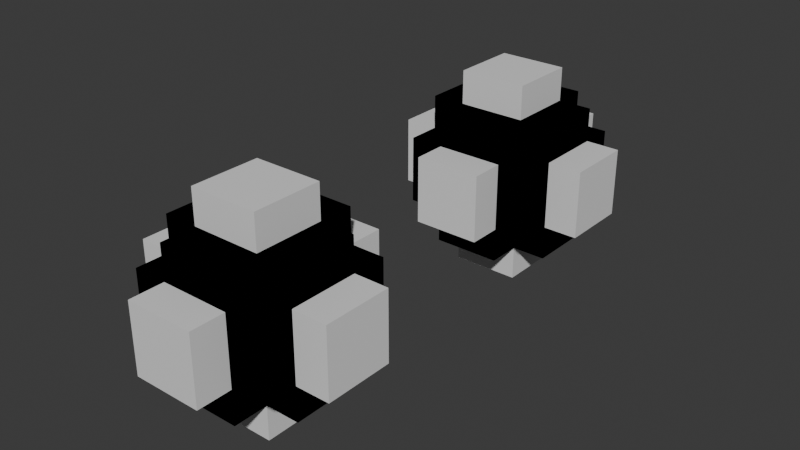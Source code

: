 # Source: anonymous_attribute_border_link.blend  (saved by Blender 5.2.7; exported with 4.5.12 LTS)
import bpy
from mathutils import Matrix  # noqa: F401  (used for matrix-valued properties, if any)

bpy.ops.wm.read_factory_settings(use_empty=True)
scene = bpy.context.scene
scene.name = 'Scene'

# ---- collections
col_collection = bpy.data.collections.new('Collection'); scene.collection.children.link(col_collection)

# ---- materials (node trees are filled in below, after node groups)
mat_material = bpy.data.materials.new('Material')
mat_material.alpha_threshold = 0.0
mat_material.use_backface_culling_lightprobe_volume = False
mat_material.use_transparent_shadow = False
mat_material.roughness = 0.5
mat_material.line_color = (0.0, 0.0, 0.0, 1.0)

# ---- node groups
ng_geometry_nodes = bpy.data.node_groups.new('Geometry Nodes', 'GeometryNodeTree')
_s = ng_geometry_nodes.interface.new_socket(name='Geometry', in_out='OUTPUT', socket_type='NodeSocketGeometry')
_s = ng_geometry_nodes.interface.new_socket(name='Geometry', in_out='INPUT', socket_type='NodeSocketGeometry')
ng_geometry_nodes.is_modifier = True
_N = ng_geometry_nodes.nodes; _L = ng_geometry_nodes.links
n0 = _N.new('GeometryNodeRepeatInput'); n0.name = 'Repeat Input'; n0.location = (-774, 156)
n0.inputs[0].default_value = 2
n1 = _N.new('GeometryNodeJoinGeometry'); n1.name = 'Join Geometry'; n1.location = (-493, 85)
n2 = _N.new('GeometryNodeExtrudeMesh'); n2.name = 'Extrude Mesh'; n2.location = (-269, 166)
n3 = _N.new('GeometryNodeRepeatOutput'); n3.name = 'Repeat Output'; n3.location = (-39, 166)
n4 = _N.new('NodeGroupOutput'); n4.name = 'Group Output'; n4.location = (171, 166)
n5 = _N.new('GeometryNodeCaptureAttribute'); n5.name = 'Capture Attribute'; n5.location = (-776, -18)
n5.capture_items.clear()
n5.inputs[1].default_value = True
n6 = _N.new('NodeGroupInput'); n6.name = 'Group Input'; n6.location = (-1025, -100)
n0.pair_with_output(n3)
_L.new(n2.outputs[0], n3.inputs[0])
_L.new(n3.outputs[0], n4.inputs[0])
_L.new(n6.outputs[0], n5.inputs[0])
_L.new(n1.outputs[0], n2.inputs[0])
_L.new(n5.outputs[1], n2.inputs[1])
_L.new(n0.outputs[1], n1.inputs[0])
_L.new(n5.outputs[0], n1.inputs[0])
n4.is_active_output = True

# ---- material node trees
mat_material.use_nodes = True; mat_material.node_tree.nodes.clear()
_N = mat_material.node_tree.nodes; _L = mat_material.node_tree.links
n0 = _N.new('ShaderNodeOutputMaterial'); n0.name = 'Material Output'; n0.location = (300, 300)
n1 = _N.new('ShaderNodeBsdfPrincipled'); n1.name = 'Principled BSDF'; n1.location = (10, 300)
n1.inputs[3].default_value = 1.45
n1.inputs[10].default_value = 0.0
_L.new(n1.outputs[0], n0.inputs[0])
n0.is_active_output = True

# ---- world
world_world = bpy.data.worlds.new('World'); scene.world = world_world
world_world.use_nodes = True; world_world.node_tree.nodes.clear()
_N = world_world.node_tree.nodes; _L = world_world.node_tree.links
n0 = _N.new('ShaderNodeOutputWorld'); n0.name = 'World Output'; n0.location = (300, 300)
n1 = _N.new('ShaderNodeBackground'); n1.name = 'Background'; n1.location = (10, 300)
n1.inputs[0].default_value = (0.05088, 0.05088, 0.05088, 1.0)
_L.new(n1.outputs[0], n0.inputs[0])
n0.is_active_output = True
world_world.color = (0.05088, 0.05088, 0.05088)
world_world.use_sun_shadow = False
world_world.sun_shadow_jitter_overblur = 0.0

# ---- meshes
me_cube = bpy.data.meshes.new('Cube')
me_cube.from_pydata([(1.0, 1.0, 1.0), (1.0, 1.0, -1.0), (1.0, -1.0, 1.0), (1.0, -1.0, -1.0), (-1.0, 1.0, 1.0), (-1.0, 1.0, -1.0), (-1.0, -1.0, 1.0), (-1.0, -1.0, -1.0)], [], [(0, 4, 6, 2), (3, 2, 6, 7), (7, 6, 4, 5), (5, 1, 3, 7), (1, 0, 2, 3), (5, 4, 0, 1)])
_uv = me_cube.uv_layers.new(name='UVMap')
_uv.uv.foreach_set('vector', [0.625, 0.5, 0.875, 0.5, 0.875, 0.75, 0.625, 0.75, 0.375, 0.75, 0.625, 0.75, 0.625, 1.0, 0.375, 1.0, 0.375, 0.0, 0.625, 0.0, 0.625, 0.25, 0.375, 0.25, 0.125, 0.5, 0.375, 0.5, 0.375, 0.75, 0.125, 0.75, 0.375, 0.5, 0.625, 0.5, 0.625, 0.75, 0.375, 0.75, 0.375, 0.25, 0.625, 0.25, 0.625, 0.5, 0.375, 0.5])
me_cube.materials.append(mat_material)
me_cube.use_mirror_vertex_groups = False
me_cube.update()
me_cube_001 = bpy.data.meshes.new('Cube.001')
me_cube_001.from_pydata([(1.0, 1.0, 1.0), (1.0, 1.0, -1.0), (1.0, -1.0, 1.0), (1.0, -1.0, -1.0), (-1.0, 1.0, 1.0), (-1.0, 1.0, -1.0), (-1.0, -1.0, 1.0), (-1.0, -1.0, -1.0), (1.0, 1.0, 2.0), (-1.0, 1.0, 2.0), (-1.0, -1.0, 2.0), (1.0, -1.0, 2.0), (1.0, -2.0, -1.0), (1.0, -2.0, 1.0), (-1.0, -2.0, 1.0), (-1.0, -2.0, -1.0), (-2.0, -1.0, -1.0), (-2.0, -1.0, 1.0), (-2.0, 1.0, 1.0), (-2.0, 1.0, -1.0), (-1.0, 1.0, -2.0), (1.0, 1.0, -2.0), (1.0, -1.0, -2.0), (-1.0, -1.0, -2.0), (2.0, 1.0, -1.0), (2.0, 1.0, 1.0), (2.0, -1.0, 1.0), (2.0, -1.0, -1.0), (-1.0, 2.0, -1.0), (-1.0, 2.0, 1.0), (1.0, 2.0, 1.0), (1.0, 2.0, -1.0), (1.0, 1.0, 1.0), (1.0, 1.0, -1.0), (1.0, -1.0, 1.0), (1.0, -1.0, -1.0), (-1.0, 1.0, 1.0), (-1.0, 1.0, -1.0), (-1.0, -1.0, 1.0), (-1.0, -1.0, -1.0), (1.0, 1.0, 3.0), (-1.0, 1.0, 3.0), (-1.0, -1.0, 3.0), (1.0, -1.0, 3.0), (1.0, -3.0, -1.0), (1.0, -3.0, 1.0), (-1.0, -3.0, 1.0), (-1.0, -3.0, -1.0), (-3.0, -1.0, -1.0), (-3.0, -1.0, 1.0), (-3.0, 1.0, 1.0), (-3.0, 1.0, -1.0), (-1.0, 1.0, -3.0), (1.0, 1.0, -3.0), (1.0, -1.0, -3.0), (-1.0, -1.0, -3.0), (3.0, 1.0, -1.0), (3.0, 1.0, 1.0), (3.0, -1.0, 1.0), (3.0, -1.0, -1.0), (-1.0, 3.0, -1.0), (-1.0, 3.0, 1.0), (1.0, 3.0, 1.0), (1.0, 3.0, -1.0), (-1.0, 2.0, 2.0), (1.0, 2.0, 2.0), (1.0, 2.0, 1.0), (-1.0, 2.0, 1.0), (-2.0, -1.0, 2.0), (-2.0, 1.0, 2.0), (-2.0, 1.0, 1.0), (-2.0, -1.0, 1.0), (1.0, -2.0, 2.0), (-1.0, -2.0, 2.0), (-1.0, -2.0, 1.0), (1.0, -2.0, 1.0), (2.0, 1.0, 2.0), (2.0, -1.0, 2.0), (2.0, -1.0, 1.0), (2.0, 1.0, 1.0), (2.0, -2.0, 1.0), (2.0, -2.0, -1.0), (2.0, -1.0, -1.0), (2.0, -1.0, 1.0), (-1.0, -2.0, 2.0), (1.0, -2.0, 2.0), (1.0, -1.0, 2.0), (-1.0, -1.0, 2.0), (-2.0, -2.0, -1.0), (-2.0, -2.0, 1.0), (-2.0, -1.0, 1.0), (-2.0, -1.0, -1.0), (1.0, -2.0, -2.0), (-1.0, -2.0, -2.0), (-1.0, -1.0, -2.0), (1.0, -1.0, -2.0), (-2.0, -2.0, 1.0), (-2.0, -2.0, -1.0), (-1.0, -2.0, -1.0), (-1.0, -2.0, 1.0), (-2.0, 1.0, 2.0), (-2.0, -1.0, 2.0), (-1.0, -1.0, 2.0), (-1.0, 1.0, 2.0), (-2.0, 2.0, -1.0), (-2.0, 2.0, 1.0), (-1.0, 2.0, 1.0), (-1.0, 2.0, -1.0), (-2.0, -1.0, -2.0), (-2.0, 1.0, -2.0), (-1.0, 1.0, -2.0), (-1.0, -1.0, -2.0), (1.0, 2.0, -2.0), (-1.0, 2.0, -2.0), (-1.0, 2.0, -1.0), (1.0, 2.0, -1.0), (2.0, -1.0, -2.0), (2.0, 1.0, -2.0), (2.0, 1.0, -1.0), (2.0, -1.0, -1.0), (-1.0, -2.0, -2.0), (1.0, -2.0, -2.0), (1.0, -2.0, -1.0), (-1.0, -2.0, -1.0), (-2.0, 1.0, -2.0), (-2.0, -1.0, -2.0), (-2.0, -1.0, -1.0), (-2.0, 1.0, -1.0), (2.0, 2.0, 1.0), (2.0, 2.0, -1.0), (1.0, 2.0, -1.0), (1.0, 2.0, 1.0), (2.0, -1.0, 2.0), (2.0, 1.0, 2.0), (1.0, 1.0, 2.0), (1.0, -1.0, 2.0), (2.0, -2.0, -1.0), (2.0, -2.0, 1.0), (1.0, -2.0, 1.0), (1.0, -2.0, -1.0), (2.0, 1.0, -2.0), (2.0, -1.0, -2.0), (1.0, -1.0, -2.0), (1.0, 1.0, -2.0), (-2.0, 2.0, 1.0), (-2.0, 2.0, -1.0), (-2.0, 1.0, -1.0), (-2.0, 1.0, 1.0), (1.0, 2.0, 2.0), (-1.0, 2.0, 2.0), (-1.0, 1.0, 2.0), (1.0, 1.0, 2.0), (2.0, 2.0, -1.0), (2.0, 2.0, 1.0), (2.0, 1.0, 1.0), (2.0, 1.0, -1.0), (-1.0, 2.0, -2.0), (1.0, 2.0, -2.0), (1.0, 1.0, -2.0), (-1.0, 1.0, -2.0), (1.0, 1.0, 2.0), (-1.0, 1.0, 2.0), (-1.0, -1.0, 2.0), (1.0, -1.0, 2.0), (1.0, -2.0, -1.0), (1.0, -2.0, 1.0), (-1.0, -2.0, 1.0), (-1.0, -2.0, -1.0), (-2.0, -1.0, -1.0), (-2.0, -1.0, 1.0), (-2.0, 1.0, 1.0), (-2.0, 1.0, -1.0), (-1.0, 1.0, -2.0), (1.0, 1.0, -2.0), (1.0, -1.0, -2.0), (-1.0, -1.0, -2.0), (2.0, 1.0, -1.0), (2.0, 1.0, 1.0), (2.0, -1.0, 1.0), (2.0, -1.0, -1.0), (-1.0, 2.0, -1.0), (-1.0, 2.0, 1.0), (1.0, 2.0, 1.0), (1.0, 2.0, -1.0)], [], [(40, 41, 42, 43), (44, 45, 46, 47), (48, 49, 50, 51), (52, 53, 54, 55), (56, 57, 58, 59), (60, 61, 62, 63), (64, 65, 66, 67), (68, 69, 70, 71), (72, 73, 74, 75), (76, 77, 78, 79), (80, 81, 82, 83), (84, 85, 86, 87), (88, 89, 90, 91), (92, 93, 94, 95), (96, 97, 98, 99), (100, 101, 102, 103), (104, 105, 106, 107), (108, 109, 110, 111), (112, 113, 114, 115), (116, 117, 118, 119), (120, 121, 122, 123), (124, 125, 126, 127), (128, 129, 130, 131), (132, 133, 134, 135), (136, 137, 138, 139), (140, 141, 142, 143), (144, 145, 146, 147), (148, 149, 150, 151), (152, 153, 154, 155), (156, 157, 158, 159), (160, 161, 162, 163), (164, 165, 166, 167), (168, 169, 170, 171), (172, 173, 174, 175), (176, 177, 178, 179), (180, 181, 182, 183), (41, 40, 8, 9), (42, 41, 9, 10), (43, 42, 10, 11), (40, 43, 11, 8), (45, 44, 12, 13), (46, 45, 13, 14), (47, 46, 14, 15), (44, 47, 15, 12), (49, 48, 16, 17), (50, 49, 17, 18), (51, 50, 18, 19), (48, 51, 19, 16), (53, 52, 20, 21), (54, 53, 21, 22), (55, 54, 22, 23), (52, 55, 23, 20), (57, 56, 24, 25), (58, 57, 25, 26), (59, 58, 26, 27), (56, 59, 27, 24), (61, 60, 28, 29), (62, 61, 29, 30), (63, 62, 30, 31), (60, 63, 31, 28), (65, 64, 9, 8), (66, 65, 8, 0), (67, 66, 0, 4), (64, 67, 4, 9), (69, 68, 10, 9), (70, 69, 9, 4), (71, 70, 4, 6), (68, 71, 6, 10), (73, 72, 11, 10), (74, 73, 10, 6), (75, 74, 6, 2), (72, 75, 2, 11), (77, 76, 8, 11), (78, 77, 11, 2), (79, 78, 2, 0), (76, 79, 0, 8), (81, 80, 13, 12), (82, 81, 12, 3), (83, 82, 3, 2), (80, 83, 2, 13), (85, 84, 14, 13), (86, 85, 13, 2), (87, 86, 2, 6), (84, 87, 6, 14), (89, 88, 15, 14), (90, 89, 14, 6), (91, 90, 6, 7), (88, 91, 7, 15), (93, 92, 12, 15), (94, 93, 15, 7), (95, 94, 7, 3), (92, 95, 3, 12), (97, 96, 17, 16), (98, 97, 16, 7), (99, 98, 7, 6), (96, 99, 6, 17), (101, 100, 18, 17), (102, 101, 17, 6), (103, 102, 6, 4), (100, 103, 4, 18), (105, 104, 19, 18), (106, 105, 18, 4), (107, 106, 4, 5), (104, 107, 5, 19), (109, 108, 16, 19), (110, 109, 19, 5), (111, 110, 5, 7), (108, 111, 7, 16), (113, 112, 21, 20), (114, 113, 20, 5), (115, 114, 5, 1), (112, 115, 1, 21), (117, 116, 22, 21), (118, 117, 21, 1), (119, 118, 1, 3), (116, 119, 3, 22), (121, 120, 23, 22), (122, 121, 22, 3), (123, 122, 3, 7), (120, 123, 7, 23), (125, 124, 20, 23), (126, 125, 23, 7), (127, 126, 7, 5), (124, 127, 5, 20), (129, 128, 25, 24), (130, 129, 24, 1), (131, 130, 1, 0), (128, 131, 0, 25), (133, 132, 26, 25), (134, 133, 25, 0), (135, 134, 0, 2), (132, 135, 2, 26), (137, 136, 27, 26), (138, 137, 26, 2), (139, 138, 2, 3), (136, 139, 3, 27), (141, 140, 24, 27), (142, 141, 27, 3), (143, 142, 3, 1), (140, 143, 1, 24), (145, 144, 29, 28), (146, 145, 28, 5), (147, 146, 5, 4), (144, 147, 4, 29), (149, 148, 30, 29), (150, 149, 29, 4), (151, 150, 4, 0), (148, 151, 0, 30), (153, 152, 31, 30), (154, 153, 30, 0), (155, 154, 0, 1), (152, 155, 1, 31), (157, 156, 28, 31), (158, 157, 31, 1), (159, 158, 1, 5), (156, 159, 5, 28), (161, 160, 32, 36), (162, 161, 36, 38), (163, 162, 38, 34), (160, 163, 34, 32), (165, 164, 35, 34), (166, 165, 34, 38), (167, 166, 38, 39), (164, 167, 39, 35), (169, 168, 39, 38), (170, 169, 38, 36), (171, 170, 36, 37), (168, 171, 37, 39), (173, 172, 37, 33), (174, 173, 33, 35), (175, 174, 35, 39), (172, 175, 39, 37), (177, 176, 33, 32), (178, 177, 32, 34), (179, 178, 34, 35), (176, 179, 35, 33), (181, 180, 37, 36), (182, 181, 36, 32), (183, 182, 32, 33), (180, 183, 33, 37)])
_uv = me_cube_001.uv_layers.new(name='UVMap')
_uv.uv.foreach_set('vector', [0.625, 0.5, 0.875, 0.5, 0.875, 0.75, 0.625, 0.75, 0.375, 0.75, 0.625, 0.75, 0.625, 1.0, 0.375, 1.0, 0.375, 0.0, 0.625, 0.0, 0.625, 0.25, 0.375, 0.25, 0.125, 0.5, 0.375, 0.5, 0.375, 0.75, 0.125, 0.75, 0.375, 0.5, 0.625, 0.5, 0.625, 0.75, 0.375, 0.75, 0.375, 0.25, 0.625, 0.25, 0.625, 0.5, 0.375, 0.5, 0.875, 0.5, 0.625, 0.5, 0.625, 0.5, 0.875, 0.5, 0.875, 0.75, 0.875, 0.5, 0.875, 0.5, 0.875, 0.75, 0.625, 0.75, 0.875, 0.75, 0.875, 0.75, 0.625, 0.75, 0.625, 0.5, 0.625, 0.75, 0.625, 0.75, 0.625, 0.5, 0.625, 0.75, 0.375, 0.75, 0.375, 0.75, 0.625, 0.75, 0.625, 1.0, 0.625, 0.75, 0.625, 0.75, 0.625, 1.0, 0.375, 1.0, 0.625, 1.0, 0.625, 1.0, 0.375, 1.0, 0.375, 0.75, 0.375, 1.0, 0.375, 1.0, 0.375, 0.75, 0.625, 0.0, 0.375, 0.0, 0.375, 0.0, 0.625, 0.0, 0.625, 0.25, 0.625, 0.0, 0.625, 0.0, 0.625, 0.25, 0.375, 0.25, 0.625, 0.25, 0.625, 0.25, 0.375, 0.25, 0.375, 0.0, 0.375, 0.25, 0.375, 0.25, 0.375, 0.0, 0.375, 0.5, 0.125, 0.5, 0.125, 0.5, 0.375, 0.5, 0.375, 0.75, 0.375, 0.5, 0.375, 0.5, 0.375, 0.75, 0.125, 0.75, 0.375, 0.75, 0.375, 0.75, 0.125, 0.75, 0.125, 0.5, 0.125, 0.75, 0.125, 0.75, 0.125, 0.5, 0.625, 0.5, 0.375, 0.5, 0.375, 0.5, 0.625, 0.5, 0.625, 0.75, 0.625, 0.5, 0.625, 0.5, 0.625, 0.75, 0.375, 0.75, 0.625, 0.75, 0.625, 0.75, 0.375, 0.75, 0.375, 0.5, 0.375, 0.75, 0.375, 0.75, 0.375, 0.5, 0.625, 0.25, 0.375, 0.25, 0.375, 0.25, 0.625, 0.25, 0.625, 0.5, 0.625, 0.25, 0.625, 0.25, 0.625, 0.5, 0.375, 0.5, 0.625, 0.5, 0.625, 0.5, 0.375, 0.5, 0.375, 0.25, 0.375, 0.5, 0.375, 0.5, 0.375, 0.25, 0.625, 0.5, 0.875, 0.5, 0.875, 0.75, 0.625, 0.75, 0.375, 0.75, 0.625, 0.75, 0.625, 1.0, 0.375, 1.0, 0.375, 0.0, 0.625, 0.0, 0.625, 0.25, 0.375, 0.25, 0.125, 0.5, 0.375, 0.5, 0.375, 0.75, 0.125, 0.75, 0.375, 0.5, 0.625, 0.5, 0.625, 0.75, 0.375, 0.75, 0.375, 0.25, 0.625, 0.25, 0.625, 0.5, 0.375, 0.5, 0.875, 0.5, 0.625, 0.5, 0.625, 0.5, 0.875, 0.5, 0.875, 0.75, 0.875, 0.5, 0.875, 0.5, 0.875, 0.75, 0.625, 0.75, 0.875, 0.75, 0.875, 0.75, 0.625, 0.75, 0.625, 0.5, 0.625, 0.75, 0.625, 0.75, 0.625, 0.5, 0.625, 0.75, 0.375, 0.75, 0.375, 0.75, 0.625, 0.75, 0.625, 1.0, 0.625, 0.75, 0.625, 0.75, 0.625, 1.0, 0.375, 1.0, 0.625, 1.0, 0.625, 1.0, 0.375, 1.0, 0.375, 0.75, 0.375, 1.0, 0.375, 1.0, 0.375, 0.75, 0.625, 0.0, 0.375, 0.0, 0.375, 0.0, 0.625, 0.0, 0.625, 0.25, 0.625, 0.0, 0.625, 0.0, 0.625, 0.25, 0.375, 0.25, 0.625, 0.25, 0.625, 0.25, 0.375, 0.25, 0.375, 0.0, 0.375, 0.25, 0.375, 0.25, 0.375, 0.0, 0.375, 0.5, 0.125, 0.5, 0.125, 0.5, 0.375, 0.5, 0.375, 0.75, 0.375, 0.5, 0.375, 0.5, 0.375, 0.75, 0.125, 0.75, 0.375, 0.75, 0.375, 0.75, 0.125, 0.75, 0.125, 0.5, 0.125, 0.75, 0.125, 0.75, 0.125, 0.5, 0.625, 0.5, 0.375, 0.5, 0.375, 0.5, 0.625, 0.5, 0.625, 0.75, 0.625, 0.5, 0.625, 0.5, 0.625, 0.75, 0.375, 0.75, 0.625, 0.75, 0.625, 0.75, 0.375, 0.75, 0.375, 0.5, 0.375, 0.75, 0.375, 0.75, 0.375, 0.5, 0.625, 0.25, 0.375, 0.25, 0.375, 0.25, 0.625, 0.25, 0.625, 0.5, 0.625, 0.25, 0.625, 0.25, 0.625, 0.5, 0.375, 0.5, 0.625, 0.5, 0.625, 0.5, 0.375, 0.5, 0.375, 0.25, 0.375, 0.5, 0.375, 0.5, 0.375, 0.25, 0.625, 0.5, 0.875, 0.5, 0.875, 0.5, 0.625, 0.5, 0.625, 0.5, 0.625, 0.5, 0.625, 0.5, 0.625, 0.5, 0.875, 0.5, 0.625, 0.5, 0.625, 0.5, 0.875, 0.5, 0.875, 0.5, 0.875, 0.5, 0.875, 0.5, 0.875, 0.5, 0.875, 0.5, 0.875, 0.75, 0.875, 0.75, 0.875, 0.5, 0.875, 0.5, 0.875, 0.5, 0.875, 0.5, 0.875, 0.5, 0.875, 0.75, 0.875, 0.5, 0.875, 0.5, 0.875, 0.75, 0.875, 0.75, 0.875, 0.75, 0.875, 0.75, 0.875, 0.75, 0.875, 0.75, 0.625, 0.75, 0.625, 0.75, 0.875, 0.75, 0.875, 0.75, 0.875, 0.75, 0.875, 0.75, 0.875, 0.75, 0.625, 0.75, 0.875, 0.75, 0.875, 0.75, 0.625, 0.75, 0.625, 0.75, 0.625, 0.75, 0.625, 0.75, 0.625, 0.75, 0.625, 0.75, 0.625, 0.5, 0.625, 0.5, 0.625, 0.75, 0.625, 0.75, 0.625, 0.75, 0.625, 0.75, 0.625, 0.75, 0.625, 0.5, 0.625, 0.75, 0.625, 0.75, 0.625, 0.5, 0.625, 0.5, 0.625, 0.5, 0.625, 0.5, 0.625, 0.5, 0.375, 0.75, 0.625, 0.75, 0.625, 0.75, 0.375, 0.75, 0.375, 0.75, 0.375, 0.75, 0.375, 0.75, 0.375, 0.75, 0.625, 0.75, 0.375, 0.75, 0.375, 0.75, 0.625, 0.75, 0.625, 0.75, 0.625, 0.75, 0.625, 0.75, 0.625, 0.75, 0.625, 0.75, 0.625, 1.0, 0.625, 1.0, 0.625, 0.75, 0.625, 0.75, 0.625, 0.75, 0.625, 0.75, 0.625, 0.75, 0.625, 1.0, 0.625, 0.75, 0.625, 0.75, 0.625, 1.0, 0.625, 1.0, 0.625, 1.0, 0.625, 1.0, 0.625, 1.0, 0.625, 1.0, 0.375, 1.0, 0.375, 1.0, 0.625, 1.0, 0.625, 1.0, 0.625, 1.0, 0.625, 1.0, 0.625, 1.0, 0.375, 1.0, 0.625, 1.0, 0.625, 1.0, 0.375, 1.0, 0.375, 1.0, 0.375, 1.0, 0.375, 1.0, 0.375, 1.0, 0.375, 1.0, 0.375, 0.75, 0.375, 0.75, 0.375, 1.0, 0.375, 1.0, 0.375, 1.0, 0.375, 1.0, 0.375, 1.0, 0.375, 0.75, 0.375, 1.0, 0.375, 1.0, 0.375, 0.75, 0.375, 0.75, 0.375, 0.75, 0.375, 0.75, 0.375, 0.75, 0.375, 0.0, 0.625, 0.0, 0.625, 0.0, 0.375, 0.0, 0.375, 0.0, 0.375, 0.0, 0.375, 0.0, 0.375, 0.0, 0.625, 0.0, 0.375, 0.0, 0.375, 0.0, 0.625, 0.0, 0.625, 0.0, 0.625, 0.0, 0.625, 0.0, 0.625, 0.0, 0.625, 0.0, 0.625, 0.25, 0.625, 0.25, 0.625, 0.0, 0.625, 0.0, 0.625, 0.0, 0.625, 0.0, 0.625, 0.0, 0.625, 0.25, 0.625, 0.0, 0.625, 0.0, 0.625, 0.25, 0.625, 0.25, 0.625, 0.25, 0.625, 0.25, 0.625, 0.25, 0.625, 0.25, 0.375, 0.25, 0.375, 0.25, 0.625, 0.25, 0.625, 0.25, 0.625, 0.25, 0.625, 0.25, 0.625, 0.25, 0.375, 0.25, 0.625, 0.25, 0.625, 0.25, 0.375, 0.25, 0.375, 0.25, 0.375, 0.25, 0.375, 0.25, 0.375, 0.25, 0.375, 0.25, 0.375, 0.0, 0.375, 0.0, 0.375, 0.25, 0.375, 0.25, 0.375, 0.25, 0.375, 0.25, 0.375, 0.25, 0.375, 0.0, 0.375, 0.25, 0.375, 0.25, 0.375, 0.0, 0.375, 0.0, 0.375, 0.0, 0.375, 0.0, 0.375, 0.0, 0.125, 0.5, 0.375, 0.5, 0.375, 0.5, 0.125, 0.5, 0.125, 0.5, 0.125, 0.5, 0.125, 0.5, 0.125, 0.5, 0.375, 0.5, 0.125, 0.5, 0.125, 0.5, 0.375, 0.5, 0.375, 0.5, 0.375, 0.5, 0.375, 0.5, 0.375, 0.5, 0.375, 0.5, 0.375, 0.75, 0.375, 0.75, 0.375, 0.5, 0.375, 0.5, 0.375, 0.5, 0.375, 0.5, 0.375, 0.5, 0.375, 0.75, 0.375, 0.5, 0.375, 0.5, 0.375, 0.75, 0.375, 0.75, 0.375, 0.75, 0.375, 0.75, 0.375, 0.75, 0.375, 0.75, 0.125, 0.75, 0.125, 0.75, 0.375, 0.75, 0.375, 0.75, 0.375, 0.75, 0.375, 0.75, 0.375, 0.75, 0.125, 0.75, 0.375, 0.75, 0.375, 0.75, 0.125, 0.75, 0.125, 0.75, 0.125, 0.75, 0.125, 0.75, 0.125, 0.75, 0.125, 0.75, 0.125, 0.5, 0.125, 0.5, 0.125, 0.75, 0.125, 0.75, 0.125, 0.75, 0.125, 0.75, 0.125, 0.75, 0.125, 0.5, 0.125, 0.75, 0.125, 0.75, 0.125, 0.5, 0.125, 0.5, 0.125, 0.5, 0.125, 0.5, 0.125, 0.5, 0.375, 0.5, 0.625, 0.5, 0.625, 0.5, 0.375, 0.5, 0.375, 0.5, 0.375, 0.5, 0.375, 0.5, 0.375, 0.5, 0.625, 0.5, 0.375, 0.5, 0.375, 0.5, 0.625, 0.5, 0.625, 0.5, 0.625, 0.5, 0.625, 0.5, 0.625, 0.5, 0.625, 0.5, 0.625, 0.75, 0.625, 0.75, 0.625, 0.5, 0.625, 0.5, 0.625, 0.5, 0.625, 0.5, 0.625, 0.5, 0.625, 0.75, 0.625, 0.5, 0.625, 0.5, 0.625, 0.75, 0.625, 0.75, 0.625, 0.75, 0.625, 0.75, 0.625, 0.75, 0.625, 0.75, 0.375, 0.75, 0.375, 0.75, 0.625, 0.75, 0.625, 0.75, 0.625, 0.75, 0.625, 0.75, 0.625, 0.75, 0.375, 0.75, 0.625, 0.75, 0.625, 0.75, 0.375, 0.75, 0.375, 0.75, 0.375, 0.75, 0.375, 0.75, 0.375, 0.75, 0.375, 0.75, 0.375, 0.5, 0.375, 0.5, 0.375, 0.75, 0.375, 0.75, 0.375, 0.75, 0.375, 0.75, 0.375, 0.75, 0.375, 0.5, 0.375, 0.75, 0.375, 0.75, 0.375, 0.5, 0.375, 0.5, 0.375, 0.5, 0.375, 0.5, 0.375, 0.5, 0.375, 0.25, 0.625, 0.25, 0.625, 0.25, 0.375, 0.25, 0.375, 0.25, 0.375, 0.25, 0.375, 0.25, 0.375, 0.25, 0.625, 0.25, 0.375, 0.25, 0.375, 0.25, 0.625, 0.25, 0.625, 0.25, 0.625, 0.25, 0.625, 0.25, 0.625, 0.25, 0.625, 0.25, 0.625, 0.5, 0.625, 0.5, 0.625, 0.25, 0.625, 0.25, 0.625, 0.25, 0.625, 0.25, 0.625, 0.25, 0.625, 0.5, 0.625, 0.25, 0.625, 0.25, 0.625, 0.5, 0.625, 0.5, 0.625, 0.5, 0.625, 0.5, 0.625, 0.5, 0.625, 0.5, 0.375, 0.5, 0.375, 0.5, 0.625, 0.5, 0.625, 0.5, 0.625, 0.5, 0.625, 0.5, 0.625, 0.5, 0.375, 0.5, 0.625, 0.5, 0.625, 0.5, 0.375, 0.5, 0.375, 0.5, 0.375, 0.5, 0.375, 0.5, 0.375, 0.5, 0.375, 0.5, 0.375, 0.25, 0.375, 0.25, 0.375, 0.5, 0.375, 0.5, 0.375, 0.5, 0.375, 0.5, 0.375, 0.5, 0.375, 0.25, 0.375, 0.5, 0.375, 0.5, 0.375, 0.25, 0.375, 0.25, 0.375, 0.25, 0.375, 0.25, 0.375, 0.25, 0.875, 0.5, 0.625, 0.5, 0.625, 0.5, 0.875, 0.5, 0.875, 0.75, 0.875, 0.5, 0.875, 0.5, 0.875, 0.75, 0.625, 0.75, 0.875, 0.75, 0.875, 0.75, 0.625, 0.75, 0.625, 0.5, 0.625, 0.75, 0.625, 0.75, 0.625, 0.5, 0.625, 0.75, 0.375, 0.75, 0.375, 0.75, 0.625, 0.75, 0.625, 1.0, 0.625, 0.75, 0.625, 0.75, 0.625, 1.0, 0.375, 1.0, 0.625, 1.0, 0.625, 1.0, 0.375, 1.0, 0.375, 0.75, 0.375, 1.0, 0.375, 1.0, 0.375, 0.75, 0.625, 0.0, 0.375, 0.0, 0.375, 0.0, 0.625, 0.0, 0.625, 0.25, 0.625, 0.0, 0.625, 0.0, 0.625, 0.25, 0.375, 0.25, 0.625, 0.25, 0.625, 0.25, 0.375, 0.25, 0.375, 0.0, 0.375, 0.25, 0.375, 0.25, 0.375, 0.0, 0.375, 0.5, 0.125, 0.5, 0.125, 0.5, 0.375, 0.5, 0.375, 0.75, 0.375, 0.5, 0.375, 0.5, 0.375, 0.75, 0.125, 0.75, 0.375, 0.75, 0.375, 0.75, 0.125, 0.75, 0.125, 0.5, 0.125, 0.75, 0.125, 0.75, 0.125, 0.5, 0.625, 0.5, 0.375, 0.5, 0.375, 0.5, 0.625, 0.5, 0.625, 0.75, 0.625, 0.5, 0.625, 0.5, 0.625, 0.75, 0.375, 0.75, 0.625, 0.75, 0.625, 0.75, 0.375, 0.75, 0.375, 0.5, 0.375, 0.75, 0.375, 0.75, 0.375, 0.5, 0.625, 0.25, 0.375, 0.25, 0.375, 0.25, 0.625, 0.25, 0.625, 0.5, 0.625, 0.25, 0.625, 0.25, 0.625, 0.5, 0.375, 0.5, 0.625, 0.5, 0.625, 0.5, 0.375, 0.5, 0.375, 0.25, 0.375, 0.5, 0.375, 0.5, 0.375, 0.25])
me_cube_001.materials.append(mat_material)
me_cube_001.use_mirror_vertex_groups = False
me_cube_001.update()

# ---- objects
ob_test_object = bpy.data.objects.new('test_object', me_cube)
ob_expected_object = bpy.data.objects.new('expected_object', me_cube_001)

# ---- transforms, parenting, visibility, modifiers, constraints
ob_test_object.location = (0.0, 0.0, 0.0)
ob_test_object.lock_rotations_4d = False
ob_test_object.empty_display_type = 'ARROWS'
ob_test_object.lineart.crease_threshold = 0.0
_m = ob_test_object.modifiers.new('GeometryNodes', 'NODES')
_m.node_group = ng_geometry_nodes
ob_expected_object.location = (0.0, 10.0, 0.0)
ob_expected_object.lock_rotations_4d = False
ob_expected_object.empty_display_type = 'ARROWS'
ob_expected_object.lineart.crease_threshold = 0.0

# ---- collection membership
col_collection.objects.link(ob_test_object)
col_collection.objects.link(ob_expected_object)

# ---- scene / render settings (as saved in the file)
scene.frame_start = 1; scene.frame_end = 250; scene.frame_set(1)
scene.render.engine = 'BLENDER_EEVEE_NEXT'
scene.render.bake_bias = 0.0
scene.render.bake_samples = 0
scene.cycles.sampling_pattern = 'TABULATED_SOBOL'
bpy.context.view_layer.update()

# ---- added for rendering (the .blend has no active camera and no usable light): camera, sun
cam_auto = bpy.data.cameras.new('AutoCamera')
cam_auto.lens = 50.0
cam_auto.sensor_width = 36.0
cam_auto.clip_end = 1000.0
ob_auto_camera = bpy.data.objects.new('AutoCamera', cam_auto)
scene.collection.objects.link(ob_auto_camera)
ob_auto_camera.location = (16.7565, -15.1078, 13.4052)
ob_auto_camera.rotation_euler = (1.09748, -7.21219e-08, 0.694738)
scene.camera = ob_auto_camera
light_auto_sun = bpy.data.lights.new('AutoSun', 'SUN')
light_auto_sun.energy = 3.0
light_auto_sun.angle = 0.0523599
ob_auto_sun = bpy.data.objects.new('AutoSun', light_auto_sun)
scene.collection.objects.link(ob_auto_sun)
ob_auto_sun.rotation_euler = (0.872665, 0.174533, 0.523599)
bpy.context.view_layer.update()

